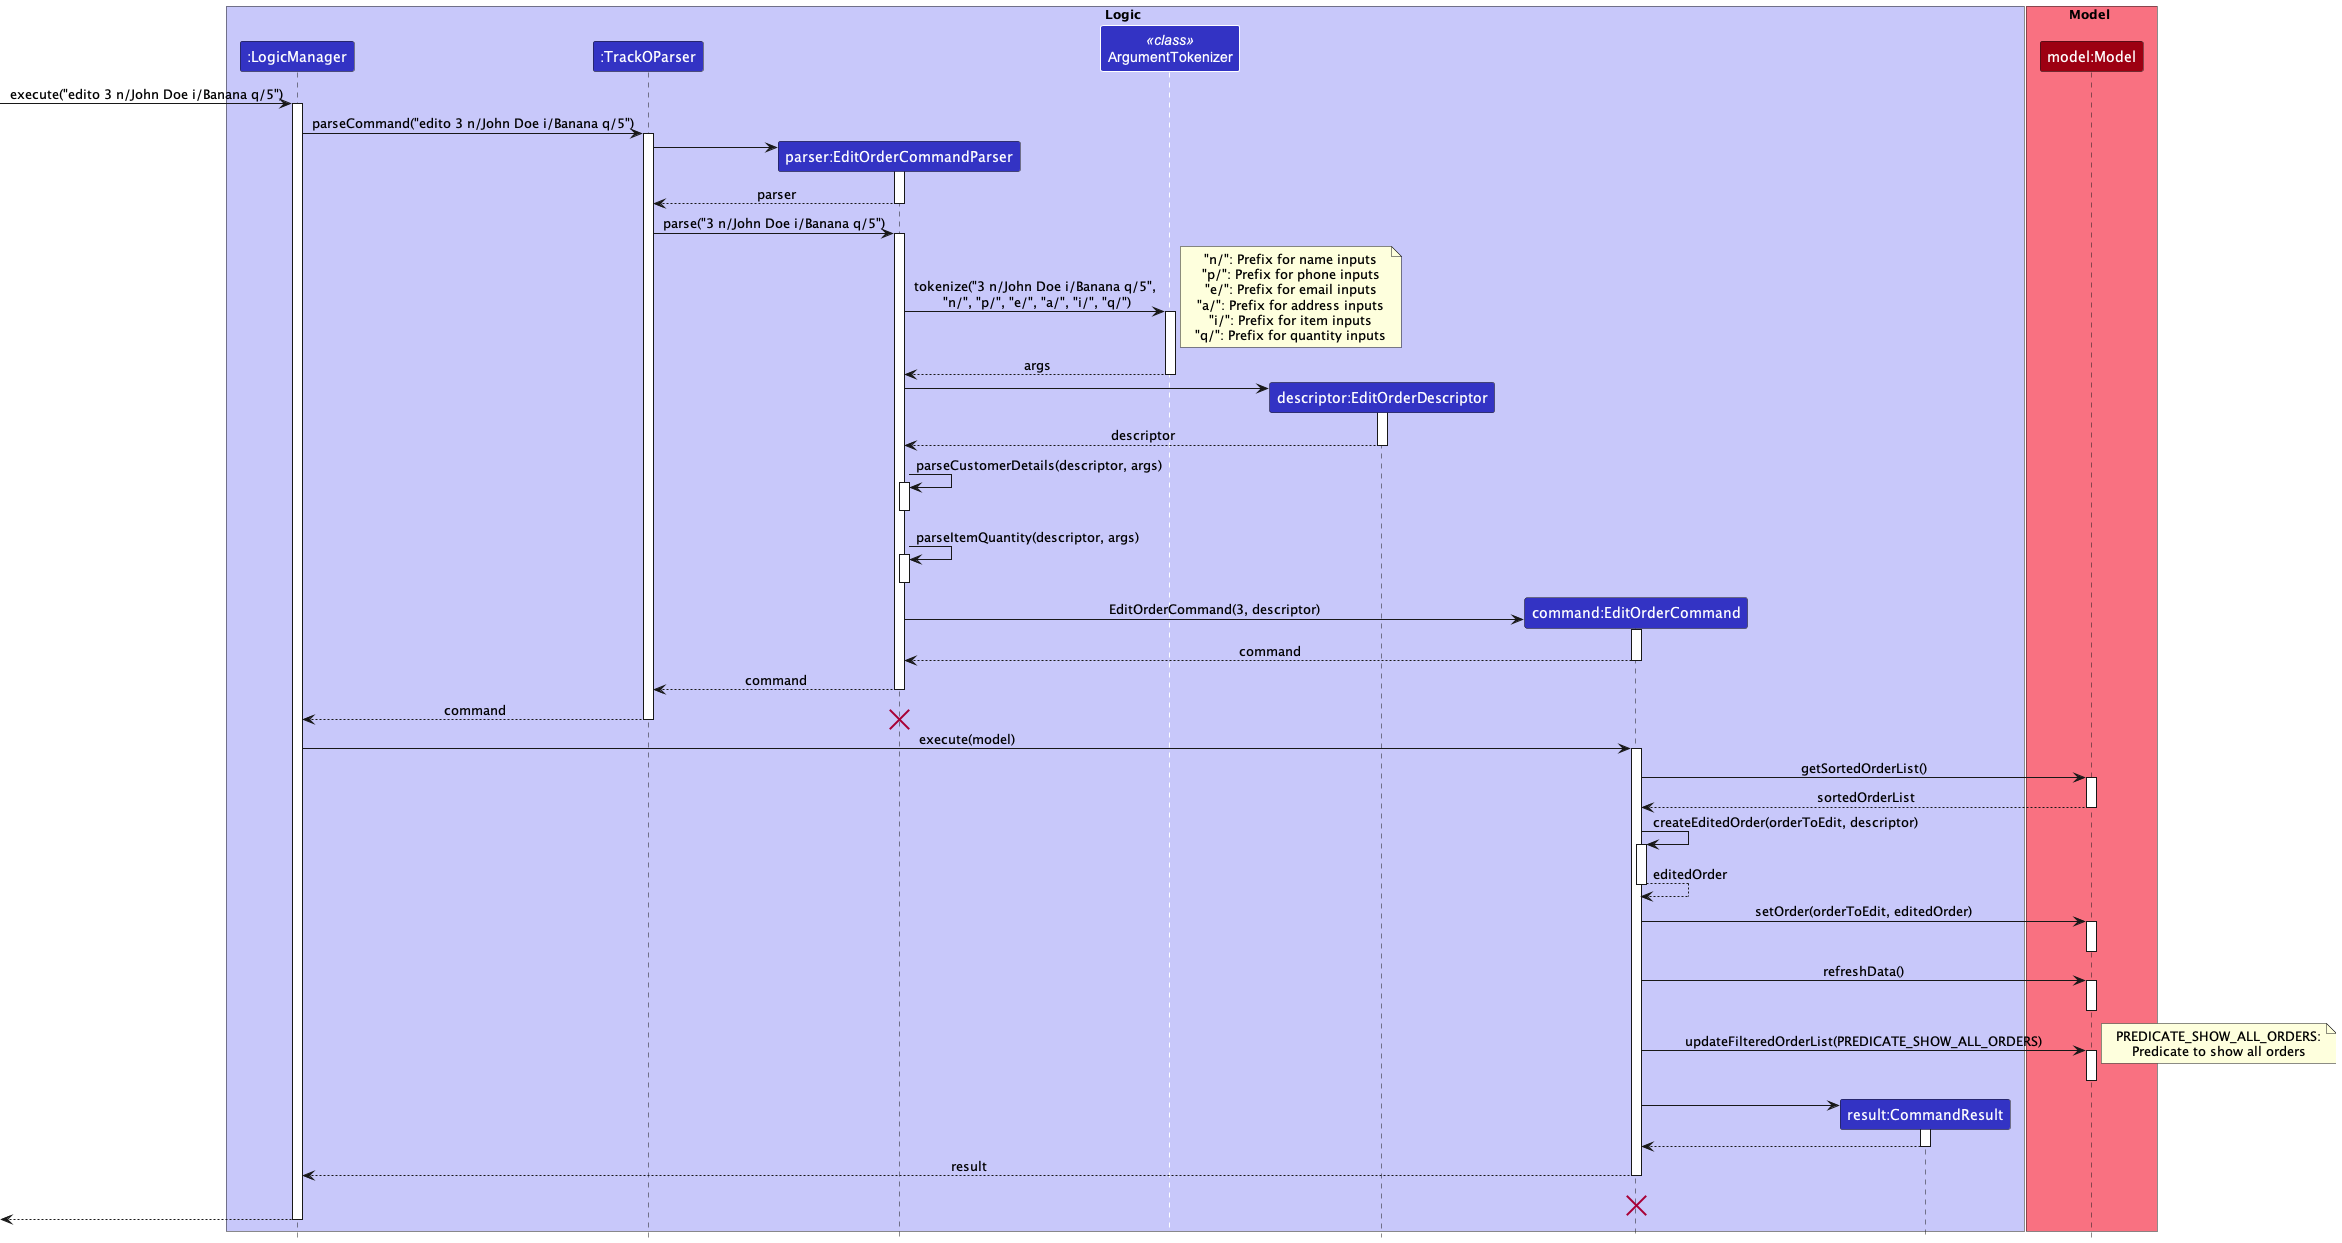

The diagram above was rendered by PlantUML. Its source (embedded in the PNG):
@startuml
!include style.puml

box Logic LOGIC_COLOR_T1
participant ":LogicManager" as LogicManager LOGIC_COLOR
participant ":TrackOParser" as TrackOParser LOGIC_COLOR
participant "parser:EditOrderCommandParser" as EditOrderCommandParser LOGIC_COLOR
participant "ArgumentTokenizer" as ArgumentTokenizer <<class>> LOGIC_COLOR
participant "descriptor:EditOrderDescriptor" as EditOrderDescriptor LOGIC_COLOR
participant "command:EditOrderCommand" as EditOrderCommand LOGIC_COLOR
participant "result:CommandResult" as CommandResult LOGIC_COLOR
end box

box Model MODEL_COLOR_T1
participant "model:Model" as Model MODEL_COLOR

end box
[-> LogicManager : execute("edito 3 n/John Doe i/Banana q/5")
activate LogicManager

LogicManager -> TrackOParser : parseCommand("edito 3 n/John Doe i/Banana q/5")
activate TrackOParser

create EditOrderCommandParser
TrackOParser -> EditOrderCommandParser
activate EditOrderCommandParser

EditOrderCommandParser --> TrackOParser : parser
deactivate EditOrderCommandParser

TrackOParser -> EditOrderCommandParser : parse("3 n/John Doe i/Banana q/5")
activate EditOrderCommandParser

EditOrderCommandParser -> "ArgumentTokenizer" : tokenize("3 n/John Doe i/Banana q/5",\n "n/", "p/", "e/", "a/", "i/", "q/")
activate "ArgumentTokenizer"

note right
"n/": Prefix for name inputs
"p/": Prefix for phone inputs
"e/": Prefix for email inputs
"a/": Prefix for address inputs
"i/": Prefix for item inputs
"q/": Prefix for quantity inputs
end note

"ArgumentTokenizer" --> EditOrderCommandParser : args
deactivate "ArgumentTokenizer"

create EditOrderDescriptor
EditOrderCommandParser -> EditOrderDescriptor
activate EditOrderDescriptor

EditOrderDescriptor --> EditOrderCommandParser : descriptor
deactivate EditOrderDescriptor

EditOrderCommandParser -> EditOrderCommandParser : parseCustomerDetails(descriptor, args)
activate EditOrderCommandParser

deactivate EditOrderCommandParser

EditOrderCommandParser -> EditOrderCommandParser : parseItemQuantity(descriptor, args)
activate EditOrderCommandParser

deactivate EditOrderCommandParser

create EditOrderCommand
EditOrderCommandParser -> EditOrderCommand : EditOrderCommand(3, descriptor)
activate EditOrderCommand

EditOrderCommand --> EditOrderCommandParser : command
deactivate EditOrderCommand

EditOrderCommandParser --> TrackOParser : command
deactivate EditOrderCommandParser


TrackOParser --> LogicManager : command
deactivate TrackOParser

destroy EditOrderCommandParser

LogicManager -> EditOrderCommand : execute(model)
activate EditOrderCommand

EditOrderCommand -> Model : getSortedOrderList()
activate Model

Model --> EditOrderCommand : sortedOrderList
deactivate Model

EditOrderCommand -> EditOrderCommand: createEditedOrder(orderToEdit, descriptor)
activate EditOrderCommand

EditOrderCommand --> EditOrderCommand: editedOrder
deactivate EditOrderCommand

EditOrderCommand -> Model : setOrder(orderToEdit, editedOrder)
activate Model
deactivate Model

EditOrderCommand -> Model : refreshData()
activate Model
deactivate Model

EditOrderCommand -> Model : updateFilteredOrderList(PREDICATE_SHOW_ALL_ORDERS)
activate Model
deactivate Model

note right
PREDICATE_SHOW_ALL_ORDERS:
Predicate to show all orders
end note

create CommandResult
EditOrderCommand -> CommandResult
activate CommandResult

CommandResult --> EditOrderCommand
deactivate CommandResult

EditOrderCommand --> LogicManager : result
deactivate EditOrderCommand
EditOrderCommand -[hidden]-> LogicManager : result
destroy EditOrderCommand

[<--LogicManager
deactivate LogicManager
@enduml